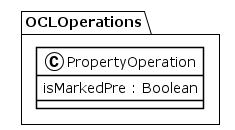

The diagram above was rendered by PlantUML. Its source (embedded in the PNG):
@startuml
!theme plain
package OCLOperations {
class PropertyOperation {
	 isMarkedPre : Boolean
}
}
@enduml